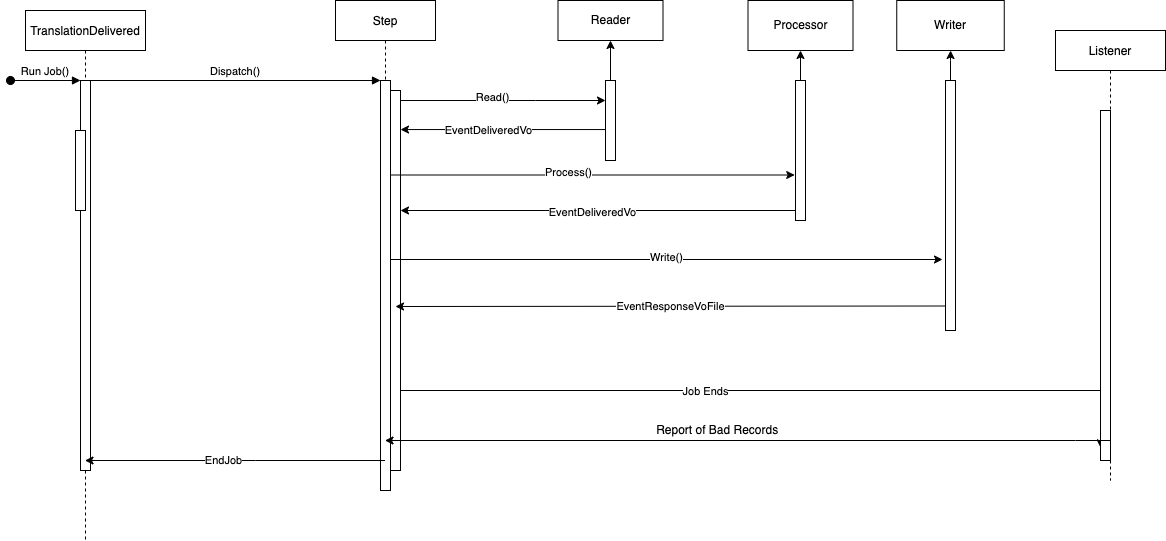

The diagram above was exported from draw.io. Its source (the exported page's mxGraphModel, read from the mxfile embedded in the PNG):
<mxGraphModel dx="658" dy="436" grid="1" gridSize="10" guides="1" tooltips="1" connect="1" arrows="1" fold="1" page="1" pageScale="1" pageWidth="850" pageHeight="1100" math="0" shadow="0">
  <root>
    <mxCell id="0" />
    <mxCell id="1" parent="0" />
    <mxCell id="3nuBFxr9cyL0pnOWT2aG-1" value="TranslationDelivered" style="shape=umlLifeline;perimeter=lifelinePerimeter;container=1;collapsible=0;recursiveResize=0;rounded=0;shadow=0;strokeWidth=1;" parent="1" vertex="1">
      <mxGeometry x="50" y="80" width="120" height="530" as="geometry" />
    </mxCell>
    <mxCell id="3nuBFxr9cyL0pnOWT2aG-2" value="" style="points=[];perimeter=orthogonalPerimeter;rounded=0;shadow=0;strokeWidth=1;" parent="3nuBFxr9cyL0pnOWT2aG-1" vertex="1">
      <mxGeometry x="55" y="70" width="10" height="390" as="geometry" />
    </mxCell>
    <mxCell id="3nuBFxr9cyL0pnOWT2aG-3" value="Run Job()" style="verticalAlign=bottom;startArrow=oval;endArrow=block;startSize=8;shadow=0;strokeWidth=1;" parent="3nuBFxr9cyL0pnOWT2aG-1" target="3nuBFxr9cyL0pnOWT2aG-2" edge="1">
      <mxGeometry relative="1" as="geometry">
        <mxPoint x="-15" y="70" as="sourcePoint" />
      </mxGeometry>
    </mxCell>
    <mxCell id="3nuBFxr9cyL0pnOWT2aG-4" value="" style="points=[];perimeter=orthogonalPerimeter;rounded=0;shadow=0;strokeWidth=1;" parent="3nuBFxr9cyL0pnOWT2aG-1" vertex="1">
      <mxGeometry x="50" y="120" width="10" height="80" as="geometry" />
    </mxCell>
    <mxCell id="aolyUr_J4TZJ0UPYQNg_-50" value="" style="edgeStyle=orthogonalEdgeStyle;rounded=0;orthogonalLoop=1;jettySize=auto;html=1;entryX=0.02;entryY=0.964;entryDx=0;entryDy=0;entryPerimeter=0;" edge="1" parent="1" source="3nuBFxr9cyL0pnOWT2aG-5" target="aolyUr_J4TZJ0UPYQNg_-49">
      <mxGeometry relative="1" as="geometry">
        <Array as="points">
          <mxPoint x="730" y="460" />
          <mxPoint x="730" y="460" />
        </Array>
      </mxGeometry>
    </mxCell>
    <mxCell id="aolyUr_J4TZJ0UPYQNg_-51" value="Job Ends" style="edgeLabel;html=1;align=center;verticalAlign=middle;resizable=0;points=[];" vertex="1" connectable="0" parent="aolyUr_J4TZJ0UPYQNg_-50">
      <mxGeometry x="-0.1726" relative="1" as="geometry">
        <mxPoint as="offset" />
      </mxGeometry>
    </mxCell>
    <mxCell id="3nuBFxr9cyL0pnOWT2aG-5" value="Step" style="shape=umlLifeline;perimeter=lifelinePerimeter;container=1;collapsible=0;recursiveResize=0;rounded=0;shadow=0;strokeWidth=1;" parent="1" vertex="1">
      <mxGeometry x="360" y="70" width="100" height="490" as="geometry" />
    </mxCell>
    <mxCell id="3nuBFxr9cyL0pnOWT2aG-6" value="" style="points=[];perimeter=orthogonalPerimeter;rounded=0;shadow=0;strokeWidth=1;" parent="3nuBFxr9cyL0pnOWT2aG-5" vertex="1">
      <mxGeometry x="45" y="80" width="10" height="410" as="geometry" />
    </mxCell>
    <mxCell id="3nuBFxr9cyL0pnOWT2aG-8" value="Dispatch()" style="verticalAlign=bottom;endArrow=block;entryX=0;entryY=0;shadow=0;strokeWidth=1;" parent="1" source="3nuBFxr9cyL0pnOWT2aG-2" target="3nuBFxr9cyL0pnOWT2aG-6" edge="1">
      <mxGeometry relative="1" as="geometry">
        <mxPoint x="275" y="160" as="sourcePoint" />
      </mxGeometry>
    </mxCell>
    <mxCell id="aolyUr_J4TZJ0UPYQNg_-20" value="" style="edgeStyle=orthogonalEdgeStyle;rounded=0;orthogonalLoop=1;jettySize=auto;html=1;" edge="1" parent="1" source="aolyUr_J4TZJ0UPYQNg_-1" target="aolyUr_J4TZJ0UPYQNg_-19">
      <mxGeometry relative="1" as="geometry">
        <Array as="points">
          <mxPoint x="560" y="170" />
          <mxPoint x="560" y="170" />
        </Array>
      </mxGeometry>
    </mxCell>
    <mxCell id="aolyUr_J4TZJ0UPYQNg_-37" value="Read()" style="edgeLabel;html=1;align=center;verticalAlign=middle;resizable=0;points=[];" vertex="1" connectable="0" parent="aolyUr_J4TZJ0UPYQNg_-20">
      <mxGeometry x="-0.1141" y="4" relative="1" as="geometry">
        <mxPoint as="offset" />
      </mxGeometry>
    </mxCell>
    <mxCell id="aolyUr_J4TZJ0UPYQNg_-1" value="" style="points=[];perimeter=orthogonalPerimeter;rounded=0;shadow=0;strokeWidth=1;" vertex="1" parent="1">
      <mxGeometry x="415" y="160" width="10" height="380" as="geometry" />
    </mxCell>
    <mxCell id="aolyUr_J4TZJ0UPYQNg_-28" value="" style="edgeStyle=orthogonalEdgeStyle;rounded=0;orthogonalLoop=1;jettySize=auto;html=1;" edge="1" parent="1" source="aolyUr_J4TZJ0UPYQNg_-19" target="aolyUr_J4TZJ0UPYQNg_-27">
      <mxGeometry relative="1" as="geometry" />
    </mxCell>
    <mxCell id="aolyUr_J4TZJ0UPYQNg_-19" value="" style="points=[];perimeter=orthogonalPerimeter;rounded=0;shadow=0;strokeWidth=1;" vertex="1" parent="1">
      <mxGeometry x="630" y="150" width="10" height="80" as="geometry" />
    </mxCell>
    <mxCell id="aolyUr_J4TZJ0UPYQNg_-27" value="Reader" style="whiteSpace=wrap;html=1;rounded=0;shadow=0;strokeWidth=1;" vertex="1" parent="1">
      <mxGeometry x="582.5" y="70" width="105" height="40" as="geometry" />
    </mxCell>
    <mxCell id="aolyUr_J4TZJ0UPYQNg_-32" value="" style="edgeStyle=orthogonalEdgeStyle;rounded=0;orthogonalLoop=1;jettySize=auto;html=1;" edge="1" parent="1" source="aolyUr_J4TZJ0UPYQNg_-29" target="aolyUr_J4TZJ0UPYQNg_-31">
      <mxGeometry relative="1" as="geometry" />
    </mxCell>
    <mxCell id="aolyUr_J4TZJ0UPYQNg_-29" value="" style="points=[];perimeter=orthogonalPerimeter;rounded=0;shadow=0;strokeWidth=1;" vertex="1" parent="1">
      <mxGeometry x="820" y="150" width="10" height="140" as="geometry" />
    </mxCell>
    <mxCell id="aolyUr_J4TZJ0UPYQNg_-31" value="Processor" style="whiteSpace=wrap;html=1;rounded=0;shadow=0;strokeWidth=1;" vertex="1" parent="1">
      <mxGeometry x="772.5" y="70" width="105" height="50" as="geometry" />
    </mxCell>
    <mxCell id="aolyUr_J4TZJ0UPYQNg_-36" value="" style="edgeStyle=orthogonalEdgeStyle;rounded=0;orthogonalLoop=1;jettySize=auto;html=1;" edge="1" parent="1" source="aolyUr_J4TZJ0UPYQNg_-33" target="aolyUr_J4TZJ0UPYQNg_-35">
      <mxGeometry relative="1" as="geometry" />
    </mxCell>
    <mxCell id="aolyUr_J4TZJ0UPYQNg_-33" value="" style="points=[];perimeter=orthogonalPerimeter;rounded=0;shadow=0;strokeWidth=1;" vertex="1" parent="1">
      <mxGeometry x="970" y="150" width="10" height="250" as="geometry" />
    </mxCell>
    <mxCell id="aolyUr_J4TZJ0UPYQNg_-35" value="Writer" style="whiteSpace=wrap;html=1;rounded=0;shadow=0;strokeWidth=1;" vertex="1" parent="1">
      <mxGeometry x="921.25" y="70" width="107.5" height="50" as="geometry" />
    </mxCell>
    <mxCell id="aolyUr_J4TZJ0UPYQNg_-38" value="" style="endArrow=classic;html=1;rounded=0;exitX=-0.02;exitY=0.613;exitDx=0;exitDy=0;exitPerimeter=0;" edge="1" parent="1" source="aolyUr_J4TZJ0UPYQNg_-19" target="aolyUr_J4TZJ0UPYQNg_-1">
      <mxGeometry width="50" height="50" relative="1" as="geometry">
        <mxPoint x="580" y="270" as="sourcePoint" />
        <mxPoint x="630" y="220" as="targetPoint" />
      </mxGeometry>
    </mxCell>
    <mxCell id="aolyUr_J4TZJ0UPYQNg_-39" value="EventDeliveredVo" style="edgeLabel;html=1;align=center;verticalAlign=middle;resizable=0;points=[];" vertex="1" connectable="0" parent="aolyUr_J4TZJ0UPYQNg_-38">
      <mxGeometry x="0.1426" relative="1" as="geometry">
        <mxPoint as="offset" />
      </mxGeometry>
    </mxCell>
    <mxCell id="aolyUr_J4TZJ0UPYQNg_-40" value="" style="endArrow=classic;html=1;rounded=0;entryX=-0.08;entryY=0.675;entryDx=0;entryDy=0;entryPerimeter=0;" edge="1" parent="1" source="3nuBFxr9cyL0pnOWT2aG-6" target="aolyUr_J4TZJ0UPYQNg_-29">
      <mxGeometry width="50" height="50" relative="1" as="geometry">
        <mxPoint x="420" y="310" as="sourcePoint" />
        <mxPoint x="470" y="260" as="targetPoint" />
      </mxGeometry>
    </mxCell>
    <mxCell id="aolyUr_J4TZJ0UPYQNg_-41" value="Process()" style="edgeLabel;html=1;align=center;verticalAlign=middle;resizable=0;points=[];" vertex="1" connectable="0" parent="aolyUr_J4TZJ0UPYQNg_-40">
      <mxGeometry x="-0.1232" y="3" relative="1" as="geometry">
        <mxPoint as="offset" />
      </mxGeometry>
    </mxCell>
    <mxCell id="aolyUr_J4TZJ0UPYQNg_-42" value="" style="endArrow=classic;html=1;rounded=0;" edge="1" parent="1" target="aolyUr_J4TZJ0UPYQNg_-1">
      <mxGeometry width="50" height="50" relative="1" as="geometry">
        <mxPoint x="820" y="280" as="sourcePoint" />
        <mxPoint x="430" y="290" as="targetPoint" />
      </mxGeometry>
    </mxCell>
    <mxCell id="aolyUr_J4TZJ0UPYQNg_-43" value="EventDeliveredVo" style="edgeLabel;html=1;align=center;verticalAlign=middle;resizable=0;points=[];" vertex="1" connectable="0" parent="aolyUr_J4TZJ0UPYQNg_-42">
      <mxGeometry x="0.035" y="1" relative="1" as="geometry">
        <mxPoint as="offset" />
      </mxGeometry>
    </mxCell>
    <mxCell id="aolyUr_J4TZJ0UPYQNg_-44" value="" style="endArrow=classic;html=1;rounded=0;entryX=-0.3;entryY=0.716;entryDx=0;entryDy=0;entryPerimeter=0;" edge="1" parent="1" source="3nuBFxr9cyL0pnOWT2aG-6" target="aolyUr_J4TZJ0UPYQNg_-33">
      <mxGeometry width="50" height="50" relative="1" as="geometry">
        <mxPoint x="400" y="360" as="sourcePoint" />
        <mxPoint x="450" y="310" as="targetPoint" />
      </mxGeometry>
    </mxCell>
    <mxCell id="aolyUr_J4TZJ0UPYQNg_-45" value="Write()" style="edgeLabel;html=1;align=center;verticalAlign=middle;resizable=0;points=[];" vertex="1" connectable="0" parent="aolyUr_J4TZJ0UPYQNg_-44">
      <mxGeometry x="-0.0022" y="3" relative="1" as="geometry">
        <mxPoint as="offset" />
      </mxGeometry>
    </mxCell>
    <mxCell id="aolyUr_J4TZJ0UPYQNg_-46" value="EventResponseVoFile" style="endArrow=classic;html=1;rounded=0;exitX=0.04;exitY=0.902;exitDx=0;exitDy=0;exitPerimeter=0;" edge="1" parent="1" source="aolyUr_J4TZJ0UPYQNg_-33">
      <mxGeometry width="50" height="50" relative="1" as="geometry">
        <mxPoint x="920" y="400" as="sourcePoint" />
        <mxPoint x="420" y="376" as="targetPoint" />
      </mxGeometry>
    </mxCell>
    <mxCell id="aolyUr_J4TZJ0UPYQNg_-48" value="Listener" style="shape=umlLifeline;perimeter=lifelinePerimeter;container=1;collapsible=0;recursiveResize=0;rounded=0;shadow=0;strokeWidth=1;" vertex="1" parent="1">
      <mxGeometry x="1080" y="100" width="110" height="450" as="geometry" />
    </mxCell>
    <mxCell id="aolyUr_J4TZJ0UPYQNg_-49" value="" style="points=[];perimeter=orthogonalPerimeter;rounded=0;shadow=0;strokeWidth=1;" vertex="1" parent="aolyUr_J4TZJ0UPYQNg_-48">
      <mxGeometry x="45" y="80" width="10" height="350" as="geometry" />
    </mxCell>
    <mxCell id="aolyUr_J4TZJ0UPYQNg_-52" value="" style="endArrow=classic;html=1;rounded=0;" edge="1" parent="1" source="aolyUr_J4TZJ0UPYQNg_-48" target="3nuBFxr9cyL0pnOWT2aG-5">
      <mxGeometry width="50" height="50" relative="1" as="geometry">
        <mxPoint x="1110" y="540" as="sourcePoint" />
        <mxPoint x="1160" y="490" as="targetPoint" />
        <Array as="points">
          <mxPoint x="1100" y="510" />
        </Array>
      </mxGeometry>
    </mxCell>
    <mxCell id="aolyUr_J4TZJ0UPYQNg_-53" value="&amp;nbsp;Report of Bad Records" style="text;html=1;align=center;verticalAlign=middle;resizable=0;points=[];autosize=1;strokeColor=none;fillColor=none;" vertex="1" parent="1">
      <mxGeometry x="665" y="485" width="150" height="30" as="geometry" />
    </mxCell>
    <mxCell id="aolyUr_J4TZJ0UPYQNg_-54" value="" style="endArrow=classic;html=1;rounded=0;" edge="1" parent="1" source="3nuBFxr9cyL0pnOWT2aG-5" target="3nuBFxr9cyL0pnOWT2aG-1">
      <mxGeometry width="50" height="50" relative="1" as="geometry">
        <mxPoint x="360" y="450" as="sourcePoint" />
        <mxPoint x="410" y="400" as="targetPoint" />
        <Array as="points">
          <mxPoint x="280" y="530" />
        </Array>
      </mxGeometry>
    </mxCell>
    <mxCell id="aolyUr_J4TZJ0UPYQNg_-55" value="EndJob" style="edgeLabel;html=1;align=center;verticalAlign=middle;resizable=0;points=[];" vertex="1" connectable="0" parent="aolyUr_J4TZJ0UPYQNg_-54">
      <mxGeometry x="0.0807" y="-1" relative="1" as="geometry">
        <mxPoint as="offset" />
      </mxGeometry>
    </mxCell>
  </root>
</mxGraphModel>